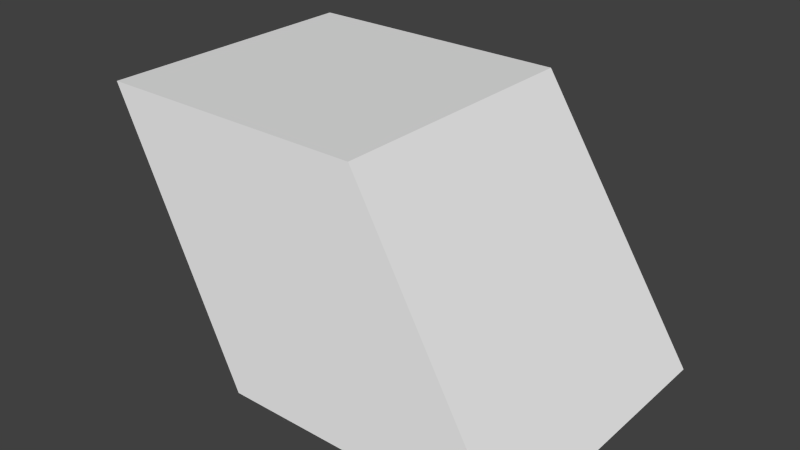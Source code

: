 # Source: kuutio.blend  (saved by Blender 2.76.0; exported with 4.5.12 LTS)
import bpy
from mathutils import Matrix  # noqa: F401  (used for matrix-valued properties, if any)

bpy.ops.wm.read_factory_settings(use_empty=True)
scene = bpy.context.scene
scene.name = 'Scene'

# ---- collections
col_collection_1 = bpy.data.collections.new('Collection 1'); scene.collection.children.link(col_collection_1)

# ---- materials (node trees are filled in below, after node groups)
mat_material = bpy.data.materials.new('Material')
mat_material.alpha_threshold = 0.0
mat_material.use_transparent_shadow = False
mat_material.roughness = 0.5
mat_material.line_color = (0.0, 0.0, 0.0, 1.0)

# ---- material node trees

# ---- world
world_world = bpy.data.worlds.new('World'); scene.world = world_world
world_world.color = (0.05088, 0.05088, 0.05088)
world_world.use_sun_shadow = False
world_world.sun_shadow_jitter_overblur = 0.0
world_world.cycles.sampling_method = 'MANUAL'
world_world.cycles.sample_map_resolution = 256

# ---- meshes
me_cube = bpy.data.meshes.new('Cube')
me_cube.from_pydata([(2.337, 0.6713, 0.3584), (2.337, -1.329, 0.3584), (0.337, -1.329, 0.3584), (0.337, 0.6713, 0.3584), (1.0, 1.0, 2.0), (1.0, -1.0, 2.0), (-1.0, -1.0, 2.0), (-1.0, 1.0, 2.0)], [], [(0, 1, 2, 3), (4, 7, 6, 5), (0, 4, 5, 1), (1, 5, 6, 2), (2, 6, 7, 3), (4, 0, 3, 7)])
me_cube.materials.append(mat_material)
me_cube.use_remesh_preserve_volume = False
me_cube.use_remesh_preserve_attributes = False
me_cube.use_mirror_vertex_groups = False
me_cube.update()

# ---- objects
ob_cube = bpy.data.objects.new('Cube', me_cube)

# ---- transforms, parenting, visibility, modifiers, constraints
ob_cube.location = (0.0, 0.0, 0.0)
ob_cube.lock_rotations_4d = False
ob_cube.empty_display_type = 'ARROWS'
ob_cube.lineart.crease_threshold = 0.0

# ---- collection membership
col_collection_1.objects.link(ob_cube)

# ---- scene / render settings (as saved in the file)
scene.frame_start = 1; scene.frame_end = 250; scene.frame_set(1)
scene.render.engine = 'BLENDER_EEVEE_NEXT'
scene.render.resolution_percentage = 50
scene.render.dither_intensity = 0.0
scene.cycles.use_denoising = False
scene.cycles.samples = 10
scene.cycles.sampling_pattern = 'TABULATED_SOBOL'
scene.cycles.light_sampling_threshold = 0.0
scene.cycles.use_adaptive_sampling = False
scene.cycles.use_light_tree = False
scene.cycles.blur_glossy = 0.0
scene.cycles.pixel_filter_type = 'GAUSSIAN'
scene.cycles.sample_clamp_indirect = 0.0
scene.view_settings.view_transform = 'Standard'
bpy.context.view_layer.update()

# ---- added for rendering (the .blend has no active camera and no usable light): camera, sun
cam_auto = bpy.data.cameras.new('AutoCamera')
cam_auto.lens = 50.0
cam_auto.sensor_width = 36.0
cam_auto.clip_end = 1000.0
ob_auto_camera = bpy.data.objects.new('AutoCamera', cam_auto)
scene.collection.objects.link(ob_auto_camera)
ob_auto_camera.location = (4.72828, -5.03606, 4.42703)
ob_auto_camera.rotation_euler = (1.09748, -7.21219e-08, 0.694738)
scene.camera = ob_auto_camera
light_auto_sun = bpy.data.lights.new('AutoSun', 'SUN')
light_auto_sun.energy = 3.0
light_auto_sun.angle = 0.0523599
ob_auto_sun = bpy.data.objects.new('AutoSun', light_auto_sun)
scene.collection.objects.link(ob_auto_sun)
ob_auto_sun.rotation_euler = (0.872665, 0.174533, 0.523599)
bpy.context.view_layer.update()
